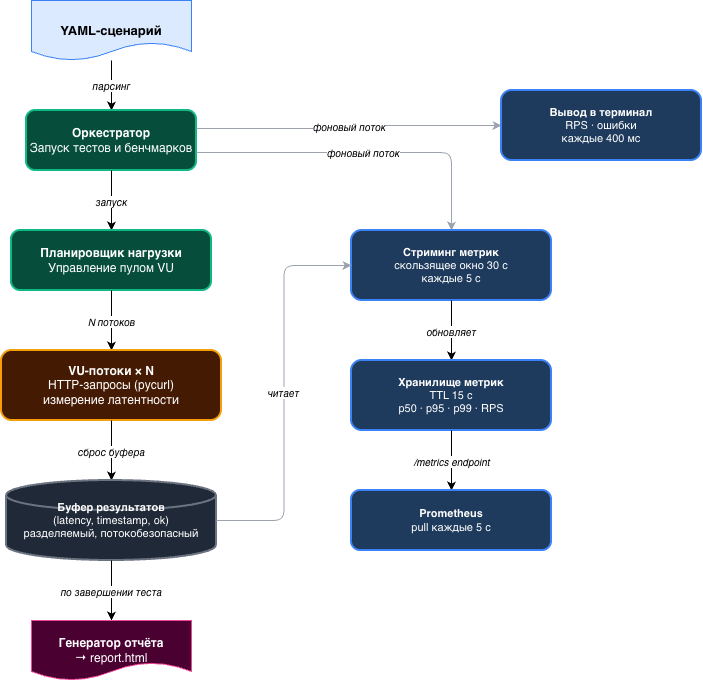

The diagram above was exported from draw.io. Its source (the exported page's mxGraphModel, read from the mxfile embedded in the PNG):
<mxGraphModel dx="1184" dy="815" grid="1" gridSize="10" guides="1" tooltips="1" connect="1" arrows="1" fold="1" page="1" pageScale="1" pageWidth="827" pageHeight="1169" math="0" shadow="0">
  <root>
    <mxCell id="0" />
    <mxCell id="1" parent="0" />
    <mxCell id="10" parent="1" style="shape=document;whiteSpace=wrap;html=1;fillColor=#DBEAFE;strokeColor=#3B82F6;fontSize=13;" value="&lt;b&gt;YAML-сценарий&lt;/b&gt;" vertex="1">
      <mxGeometry height="60" width="160" x="200" y="20" as="geometry" />
    </mxCell>
    <mxCell id="11" edge="1" parent="1" source="10" style="edgeStyle=orthogonalEdgeStyle;html=1;fontSize=10;" target="12" value="&lt;i&gt;парсинг&lt;/i&gt;">
      <mxGeometry relative="1" as="geometry" />
    </mxCell>
    <mxCell id="12" parent="1" style="rounded=1;whiteSpace=wrap;html=1;fillColor=#064e3b;strokeColor=#10B981;strokeWidth=2;fontSize=12;fontColor=#ffffff;" value="&lt;b&gt;Оркестратор&lt;/b&gt;&lt;br&gt;Запуск тестов и бенчмарков" vertex="1">
      <mxGeometry height="60" width="170" x="195" y="130" as="geometry" />
    </mxCell>
    <mxCell id="13" edge="1" parent="1" source="12" style="edgeStyle=orthogonalEdgeStyle;html=1;fontSize=10;" target="14" value="&lt;i&gt;запуск&lt;/i&gt;">
      <mxGeometry relative="1" as="geometry" />
    </mxCell>
    <mxCell id="30" edge="1" parent="1" source="12" style="edgeStyle=orthogonalEdgeStyle;html=1;fontSize=10;strokeColor=#9CA3AF;exitX=1;exitY=0.3;exitDx=0;exitDy=0;" target="20" value="&lt;i&gt;фоновый поток&lt;/i&gt;">
      <mxGeometry relative="1" as="geometry" />
    </mxCell>
    <mxCell id="31" edge="1" parent="1" source="12" style="edgeStyle=orthogonalEdgeStyle;html=1;fontSize=10;strokeColor=#9CA3AF;exitX=1;exitY=0.7;exitDx=0;exitDy=0;" target="21" value="&lt;i&gt;фоновый поток&lt;/i&gt;">
      <mxGeometry relative="1" as="geometry" />
    </mxCell>
    <mxCell id="14" parent="1" style="rounded=1;whiteSpace=wrap;html=1;fillColor=#064e3b;strokeColor=#10B981;strokeWidth=2;fontSize=12;fontColor=#ffffff;" value="&lt;b&gt;Планировщик нагрузки&lt;/b&gt;&lt;br&gt;Управление пулом VU" vertex="1">
      <mxGeometry height="60" width="200" x="180" y="250" as="geometry" />
    </mxCell>
    <mxCell id="15" edge="1" parent="1" source="14" style="edgeStyle=orthogonalEdgeStyle;html=1;fontSize=10;" target="16" value="&lt;i&gt;N потоков&lt;/i&gt;">
      <mxGeometry relative="1" as="geometry" />
    </mxCell>
    <mxCell id="16" parent="1" style="rounded=1;whiteSpace=wrap;html=1;fillColor=#451a03;strokeColor=#F59E0B;strokeWidth=2;fontSize=12;fontColor=#ffffff;" value="&lt;b&gt;VU-потоки × N&lt;/b&gt;&lt;br&gt;HTTP-запросы (pycurl)&lt;br&gt;измерение латентности" vertex="1">
      <mxGeometry height="70" width="220" x="170" y="370" as="geometry" />
    </mxCell>
    <mxCell id="17" edge="1" parent="1" source="16" style="edgeStyle=orthogonalEdgeStyle;html=1;fontSize=10;" target="18" value="&lt;i&gt;сброс буфера&lt;/i&gt;">
      <mxGeometry relative="1" as="geometry" />
    </mxCell>
    <mxCell id="18" parent="1" style="shape=cylinder3;whiteSpace=wrap;html=1;fillColor=#1f2937;strokeColor=#6B7280;strokeWidth=2;fontSize=11;fontColor=#ffffff;" value="&lt;b&gt;Буфер результатов&lt;/b&gt;&lt;br&gt;(latency, timestamp, ok)&lt;br&gt;разделяемый, потокобезопасный" vertex="1">
      <mxGeometry height="80" width="210" x="175" y="500" as="geometry" />
    </mxCell>
    <mxCell id="19" edge="1" parent="1" source="18" style="edgeStyle=orthogonalEdgeStyle;html=1;fontSize=10;" target="25" value="&lt;i&gt;по завершении теста&lt;/i&gt;">
      <mxGeometry relative="1" as="geometry" />
    </mxCell>
    <mxCell id="25" parent="1" style="shape=document;whiteSpace=wrap;html=1;fillColor=#4a0030;strokeColor=#EC4899;fontSize=12;fontColor=#ffffff;" value="&lt;b&gt;Генератор отчёта&lt;/b&gt;&lt;br&gt;→ report.html" vertex="1">
      <mxGeometry height="60" width="160" x="200" y="640" as="geometry" />
    </mxCell>
    <mxCell id="20" parent="1" style="rounded=1;whiteSpace=wrap;html=1;fillColor=#1e3a5c;strokeColor=#3B82F6;strokeWidth=2;fontSize=11;fontColor=#ffffff;" value="&lt;b&gt;Вывод в терминал&lt;/b&gt;&lt;br&gt;RPS · ошибки&lt;br&gt;каждые 400 мс" vertex="1">
      <mxGeometry height="70" width="200" x="670" y="110" as="geometry" />
    </mxCell>
    <mxCell id="21" parent="1" style="rounded=1;whiteSpace=wrap;html=1;fillColor=#1e3a5c;strokeColor=#3B82F6;strokeWidth=2;fontSize=11;fontColor=#ffffff;" value="&lt;b&gt;Стриминг метрик&lt;/b&gt;&lt;br&gt;скользящее окно 30 с&lt;br&gt;каждые 5 с" vertex="1">
      <mxGeometry height="70" width="200" x="520" y="250" as="geometry" />
    </mxCell>
    <mxCell id="32" edge="1" parent="1" source="18" style="edgeStyle=orthogonalEdgeStyle;html=1;fontSize=10;strokeColor=#9CA3AF;exitX=1;exitY=0.5;exitDx=0;exitDy=0;entryX=0;entryY=0.5;entryDx=0;entryDy=0;" target="21" value="&lt;i&gt;читает&lt;/i&gt;">
      <mxGeometry relative="1" as="geometry" />
    </mxCell>
    <mxCell id="22" edge="1" parent="1" source="21" style="edgeStyle=orthogonalEdgeStyle;html=1;fontSize=10;" target="23" value="&lt;i&gt;обновляет&lt;/i&gt;">
      <mxGeometry relative="1" as="geometry" />
    </mxCell>
    <mxCell id="23" parent="1" style="rounded=1;whiteSpace=wrap;html=1;fillColor=#1e3a5c;strokeColor=#3B82F6;strokeWidth=2;fontSize=11;fontColor=#ffffff;" value="&lt;b&gt;Хранилище метрик&lt;/b&gt;&lt;br&gt;TTL 15 с&lt;br&gt;p50 · p95 · p99 · RPS" vertex="1">
      <mxGeometry height="70" width="200" x="520" y="380" as="geometry" />
    </mxCell>
    <mxCell id="24" edge="1" parent="1" source="23" style="edgeStyle=orthogonalEdgeStyle;html=1;fontSize=10;" target="26" value="&lt;i&gt;/metrics endpoint&lt;/i&gt;">
      <mxGeometry relative="1" as="geometry" />
    </mxCell>
    <mxCell id="26" parent="1" style="rounded=1;whiteSpace=wrap;html=1;fillColor=#1e3a5c;strokeColor=#3B82F6;strokeWidth=2;fontSize=11;fontColor=#ffffff;" value="&lt;b&gt;Prometheus&lt;/b&gt;&lt;br&gt;pull каждые 5 с" vertex="1">
      <mxGeometry height="60" width="200" x="520" y="510" as="geometry" />
    </mxCell>
  </root>
</mxGraphModel>